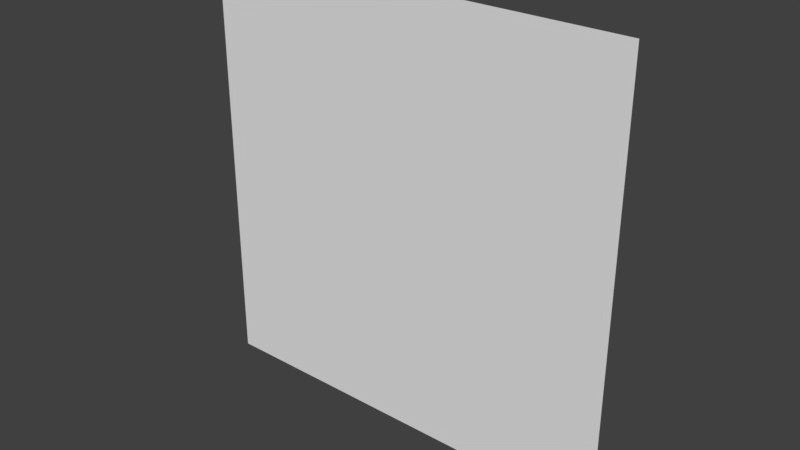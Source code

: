 # Source: players1.blend  (saved by Blender 2.76.11; exported with 4.5.12 LTS)
import bpy
from mathutils import Matrix  # noqa: F401  (used for matrix-valued properties, if any)

bpy.ops.wm.read_factory_settings(use_empty=True)
scene = bpy.context.scene
scene.name = 'Players2D'

# ---- collections
col_collection_1 = bpy.data.collections.new('Collection 1'); scene.collection.children.link(col_collection_1)

# ---- world
world_world = bpy.data.worlds.new('World'); scene.world = world_world
world_world.color = (0.05088, 0.05088, 0.05088)
world_world.use_sun_shadow = False
world_world.sun_shadow_jitter_overblur = 0.0
world_world.cycles.sampling_method = 'MANUAL'

# ---- cameras
cam_2dplayercam1_002 = bpy.data.cameras.new('2dPlayerCam1.002')
cam_2dplayercam1_002.type = 'ORTHO'
cam_2dplayercam1_002.clip_end = 100.0
cam_2dplayercam1_002.lens = 26.0
cam_2dplayercam1_002.sensor_width = 60.0
cam_2dplayercam1_002.sensor_height = 18.0
cam_2dplayercam1_002.ortho_scale = 26.0
cam_2dplayercam1_002.display_size = 2.0
cam_2dplayercam1_002.dof.focus_distance = 0.0
cam_2dplayercam1_002.dof.aperture_fstop = 128.0
cam_2dplayercam1_002.dof.aperture_blades = 6

# ---- meshes
me_2dplayerbounds1_001 = bpy.data.meshes.new('2dPlayerBounds1.001')
me_2dplayerbounds1_001.from_pydata([(-1.0, -1.0, -0.9967), (-1.0, -1.0, 0.9967), (-1.0, 1.0, -0.9967), (-1.0, 1.0, 0.9967), (1.0, -1.0, -0.9967), (1.0, -1.0, 0.9967), (1.0, 1.0, -0.9967), (1.0, 1.0, 0.9967)], [], [(1, 3, 2, 0), (3, 7, 6, 2), (7, 5, 4, 6), (5, 1, 0, 4), (0, 2, 6, 4), (5, 7, 3, 1)])
me_2dplayerbounds1_001.use_remesh_preserve_volume = False
me_2dplayerbounds1_001.use_remesh_preserve_attributes = False
me_2dplayerbounds1_001.use_mirror_vertex_groups = False
me_2dplayerbounds1_001.update()
me_2dplayerdefaultplane1_001 = bpy.data.meshes.new('2dPlayerDefaultPlane1.001')
me_2dplayerdefaultplane1_001.from_pydata([(-1.0, -5.96e-08, -1.0), (1.0, -5.96e-08, -1.0), (-1.0, 5.96e-08, 1.0), (1.0, 5.96e-08, 1.0)], [], [(0, 1, 3, 2)])
_uv = me_2dplayerdefaultplane1_001.uv_layers.new(name='UVMap')
_uv.uv.foreach_set('vector', [0.0001, 9.998e-05, 0.9999, 9.998e-05, 0.9999, 0.9999, 9.998e-05, 0.9999])
me_2dplayerdefaultplane1_001.use_remesh_preserve_volume = False
me_2dplayerdefaultplane1_001.use_remesh_preserve_attributes = False
me_2dplayerdefaultplane1_001.use_mirror_vertex_groups = False
me_2dplayerdefaultplane1_001.update()
me_2dplayerfeet1_001 = bpy.data.meshes.new('2dPlayerFeet1.001')
me_2dplayerfeet1_001.from_pydata([(-0.88, -0.88, -0.176), (-0.88, -0.88, 0.176), (-0.88, 0.88, -0.176), (-0.88, 0.88, 0.176), (0.88, -0.88, -0.176), (0.88, -0.88, 0.176), (0.88, 0.88, -0.176), (0.88, 0.88, 0.176)], [], [(1, 3, 2, 0), (3, 7, 6, 2), (7, 5, 4, 6), (5, 1, 0, 4), (0, 2, 6, 4), (5, 7, 3, 1)])
me_2dplayerfeet1_001.use_remesh_preserve_volume = False
me_2dplayerfeet1_001.use_remesh_preserve_attributes = False
me_2dplayerfeet1_001.use_mirror_vertex_groups = False
me_2dplayerfeet1_001.update()

# ---- objects
ob_2dplayer1 = bpy.data.objects.new('2dPlayer1', me_2dplayerbounds1_001)
ob_2dplayercam1 = bpy.data.objects.new('2dPlayerCam1', cam_2dplayercam1_002)
ob_2dplayerdefaultplane1 = bpy.data.objects.new('2dPlayerDefaultPlane1', me_2dplayerdefaultplane1_001)
ob_2dplayerfeet1 = bpy.data.objects.new('2dPlayerFeet1', me_2dplayerfeet1_001)

# ---- transforms, parenting, visibility, modifiers, constraints
ob_2dplayer1.location = (0.0, 0.0, 1.0)
ob_2dplayer1.hide_render = True
ob_2dplayer1.display_type = 'BOUNDS'
ob_2dplayer1.lineart.crease_threshold = 0.0
ob_2dplayercam1.parent = ob_2dplayer1
ob_2dplayercam1.matrix_parent_inverse = Matrix(((1.0, 0.0, 0.0, -0.0), (0.0, 1.0, 0.0, -0.0), (0.0, 0.0, 1.0, -2.0), (0.0, 0.0, 0.0, 1.0)))
ob_2dplayercam1.location = (0.0, -9.306, 3.755)
ob_2dplayercam1.rotation_euler = (1.571, -0.0, 0.0)
ob_2dplayercam1.lineart.crease_threshold = 0.0
ob_2dplayerdefaultplane1.parent = ob_2dplayer1
ob_2dplayerdefaultplane1.matrix_parent_inverse = Matrix(((1.0, 0.0, 0.0, 0.0), (0.0, 1.0, 0.0, 0.0), (0.0, 0.0, 1.0, -1.0), (0.0, 0.0, 0.0, 1.0)))
ob_2dplayerdefaultplane1.location = (0.0, 0.0, 1.0)
ob_2dplayerdefaultplane1.lineart.crease_threshold = 0.0
ob_2dplayerfeet1.parent = ob_2dplayer1
ob_2dplayerfeet1.matrix_parent_inverse = Matrix(((1.0, 0.0, 0.0, -0.0), (0.0, 1.0, 0.0, -0.0), (0.0, 0.0, 1.0, -2.0), (0.0, 0.0, 0.0, 1.0)))
ob_2dplayerfeet1.location = (1.49e-08, 0.0, 1.081)
ob_2dplayerfeet1.hide_render = True
ob_2dplayerfeet1.display_type = 'BOUNDS'
ob_2dplayerfeet1.lineart.crease_threshold = 0.0

# ---- collection membership
col_collection_1.objects.link(ob_2dplayer1)
col_collection_1.objects.link(ob_2dplayercam1)
col_collection_1.objects.link(ob_2dplayerdefaultplane1)
col_collection_1.objects.link(ob_2dplayerfeet1)

# ---- scene / render settings (as saved in the file)
scene.frame_start = 1; scene.frame_end = 250; scene.frame_set(1)
scene.render.engine = 'BLENDER_EEVEE_NEXT'
scene.render.resolution_percentage = 50
scene.render.dither_intensity = 0.0
scene.cycles.use_denoising = False
scene.cycles.samples = 128
scene.cycles.sampling_pattern = 'TABULATED_SOBOL'
scene.cycles.light_sampling_threshold = 0.0
scene.cycles.use_adaptive_sampling = False
scene.cycles.use_light_tree = False
scene.cycles.blur_glossy = 0.0
scene.cycles.sample_clamp_indirect = 0.0
scene.view_settings.view_transform = 'Standard'
bpy.context.view_layer.update()

# ---- added for rendering (the .blend has no active camera and no usable light): camera, sun
cam_auto = bpy.data.cameras.new('AutoCamera')
cam_auto.lens = 50.0
cam_auto.sensor_width = 36.0
cam_auto.clip_end = 1000.0
ob_auto_camera = bpy.data.objects.new('AutoCamera', cam_auto)
scene.collection.objects.link(ob_auto_camera)
ob_auto_camera.location = (2.61693, -3.14032, 3.09354)
ob_auto_camera.rotation_euler = (1.09748, -7.21219e-08, 0.694738)
scene.camera = ob_auto_camera
light_auto_sun = bpy.data.lights.new('AutoSun', 'SUN')
light_auto_sun.energy = 3.0
light_auto_sun.angle = 0.0523599
ob_auto_sun = bpy.data.objects.new('AutoSun', light_auto_sun)
scene.collection.objects.link(ob_auto_sun)
ob_auto_sun.rotation_euler = (0.872665, 0.174533, 0.523599)
bpy.context.view_layer.update()
